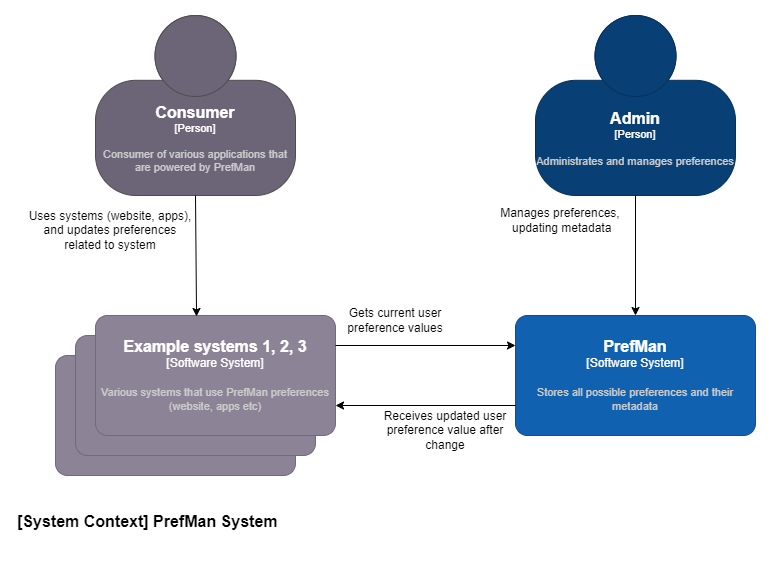

The diagram above was exported from draw.io. Its source (the exported page's mxGraphModel, read from the mxfile embedded in the PNG):
<mxGraphModel dx="1811" dy="1026" grid="1" gridSize="10" guides="1" tooltips="1" connect="1" arrows="1" fold="1" page="1" pageScale="1" pageWidth="850" pageHeight="1100" math="0" shadow="0">
  <root>
    <mxCell id="0" />
    <mxCell id="1" parent="0" />
    <object placeholders="1" c4Name="Admin" c4Type="Person" c4Description="Administrates and manages preferences" label="&lt;font style=&quot;font-size: 16px&quot;&gt;&lt;b&gt;%c4Name%&lt;/b&gt;&lt;/font&gt;&lt;div&gt;[%c4Type%]&lt;/div&gt;&lt;br&gt;&lt;div&gt;&lt;font style=&quot;font-size: 11px&quot;&gt;&lt;font color=&quot;#cccccc&quot;&gt;%c4Description%&lt;/font&gt;&lt;/div&gt;" id="CdMRwRGCYuTQjThIniEg-2">
      <mxCell style="html=1;fontSize=11;dashed=0;whiteSpace=wrap;fillColor=#083F75;strokeColor=#06315C;fontColor=#ffffff;shape=mxgraph.c4.person2;align=center;metaEdit=1;points=[[0.5,0,0],[1,0.5,0],[1,0.75,0],[0.75,1,0],[0.5,1,0],[0.25,1,0],[0,0.75,0],[0,0.5,0]];resizable=0;" parent="1" vertex="1">
        <mxGeometry x="570" y="380" width="200" height="180" as="geometry" />
      </mxCell>
    </object>
    <object placeholders="1" c4Name="Consumer" c4Type="Person" c4Description="Consumer of various applications that are powered by PrefMan" label="&lt;font style=&quot;font-size: 16px&quot;&gt;&lt;b&gt;%c4Name%&lt;/b&gt;&lt;/font&gt;&lt;div&gt;[%c4Type%]&lt;/div&gt;&lt;br&gt;&lt;div&gt;&lt;font style=&quot;font-size: 11px&quot;&gt;&lt;font color=&quot;#cccccc&quot;&gt;%c4Description%&lt;/font&gt;&lt;/div&gt;" id="CdMRwRGCYuTQjThIniEg-4">
      <mxCell style="html=1;fontSize=11;dashed=0;whiteSpace=wrap;fillColor=#6C6477;strokeColor=#4D4D4D;fontColor=#ffffff;shape=mxgraph.c4.person2;align=center;metaEdit=1;points=[[0.5,0,0],[1,0.5,0],[1,0.75,0],[0.75,1,0],[0.5,1,0],[0.25,1,0],[0,0.75,0],[0,0.5,0]];resizable=0;" parent="1" vertex="1">
        <mxGeometry x="130" y="380" width="200" height="180" as="geometry" />
      </mxCell>
    </object>
    <object placeholders="1" c4Name="PrefMan" c4Type="Software System" c4Description="Stores all possible preferences and their metadata" label="&lt;font style=&quot;font-size: 16px&quot;&gt;&lt;b&gt;%c4Name%&lt;/b&gt;&lt;/font&gt;&lt;div&gt;[%c4Type%]&lt;/div&gt;&lt;br&gt;&lt;div&gt;&lt;font style=&quot;font-size: 11px&quot;&gt;&lt;font color=&quot;#cccccc&quot;&gt;%c4Description%&lt;/font&gt;&lt;/div&gt;" id="CdMRwRGCYuTQjThIniEg-9">
      <mxCell style="rounded=1;whiteSpace=wrap;html=1;labelBackgroundColor=none;fillColor=#1061B0;fontColor=#ffffff;align=center;arcSize=10;strokeColor=#0D5091;metaEdit=1;resizable=0;points=[[0.25,0,0],[0.5,0,0],[0.75,0,0],[1,0.25,0],[1,0.5,0],[1,0.75,0],[0.75,1,0],[0.5,1,0],[0.25,1,0],[0,0.75,0],[0,0.5,0],[0,0.25,0]];" parent="1" vertex="1">
        <mxGeometry x="550" y="680" width="240" height="120" as="geometry" />
      </mxCell>
    </object>
    <object placeholders="1" c4Name="External system name" c4Type="Software System" c4Description="Description of external software system." label="&lt;font style=&quot;font-size: 16px&quot;&gt;&lt;b&gt;%c4Name%&lt;/b&gt;&lt;/font&gt;&lt;div&gt;[%c4Type%]&lt;/div&gt;&lt;br&gt;&lt;div&gt;&lt;font style=&quot;font-size: 11px&quot;&gt;&lt;font color=&quot;#cccccc&quot;&gt;%c4Description%&lt;/font&gt;&lt;/div&gt;" id="CdMRwRGCYuTQjThIniEg-11">
      <mxCell style="rounded=1;whiteSpace=wrap;html=1;labelBackgroundColor=none;fillColor=#8C8496;fontColor=#ffffff;align=center;arcSize=10;strokeColor=#736782;metaEdit=1;resizable=0;points=[[0.25,0,0],[0.5,0,0],[0.75,0,0],[1,0.25,0],[1,0.5,0],[1,0.75,0],[0.75,1,0],[0.5,1,0],[0.25,1,0],[0,0.75,0],[0,0.5,0],[0,0.25,0]];" parent="1" vertex="1">
        <mxGeometry x="90" y="720" width="240" height="120" as="geometry" />
      </mxCell>
    </object>
    <object placeholders="1" c4Name="External system name" c4Type="Software System" c4Description="Description of external software system." label="&lt;font style=&quot;font-size: 16px&quot;&gt;&lt;b&gt;%c4Name%&lt;/b&gt;&lt;/font&gt;&lt;div&gt;[%c4Type%]&lt;/div&gt;&lt;br&gt;&lt;div&gt;&lt;font style=&quot;font-size: 11px&quot;&gt;&lt;font color=&quot;#cccccc&quot;&gt;%c4Description%&lt;/font&gt;&lt;/div&gt;" id="CdMRwRGCYuTQjThIniEg-13">
      <mxCell style="rounded=1;whiteSpace=wrap;html=1;labelBackgroundColor=none;fillColor=#8C8496;fontColor=#ffffff;align=center;arcSize=10;strokeColor=#736782;metaEdit=1;resizable=0;points=[[0.25,0,0],[0.5,0,0],[0.75,0,0],[1,0.25,0],[1,0.5,0],[1,0.75,0],[0.75,1,0],[0.5,1,0],[0.25,1,0],[0,0.75,0],[0,0.5,0],[0,0.25,0]];" parent="1" vertex="1">
        <mxGeometry x="110" y="700" width="240" height="120" as="geometry" />
      </mxCell>
    </object>
    <object placeholders="1" c4Name="Example systems 1, 2, 3" c4Type="Software System" c4Description="Various systems that use PrefMan preferences (website, apps etc)" label="&lt;font style=&quot;font-size: 16px&quot;&gt;&lt;b&gt;%c4Name%&lt;/b&gt;&lt;/font&gt;&lt;div&gt;[%c4Type%]&lt;/div&gt;&lt;br&gt;&lt;div&gt;&lt;font style=&quot;font-size: 11px&quot;&gt;&lt;font color=&quot;#cccccc&quot;&gt;%c4Description%&lt;/font&gt;&lt;/div&gt;" id="CdMRwRGCYuTQjThIniEg-14">
      <mxCell style="rounded=1;whiteSpace=wrap;html=1;labelBackgroundColor=none;fillColor=#8C8496;fontColor=#ffffff;align=center;arcSize=10;strokeColor=#736782;metaEdit=1;resizable=0;points=[[0.25,0,0],[0.5,0,0],[0.75,0,0],[1,0.25,0],[1,0.5,0],[1,0.75,0],[0.75,1,0],[0.5,1,0],[0.25,1,0],[0,0.75,0],[0,0.5,0],[0,0.25,0]];" parent="1" vertex="1">
        <mxGeometry x="130" y="680" width="240" height="120" as="geometry" />
      </mxCell>
    </object>
    <mxCell id="CdMRwRGCYuTQjThIniEg-26" value="" style="endArrow=classic;html=1;rounded=0;exitX=0.5;exitY=1;exitDx=0;exitDy=0;exitPerimeter=0;entryX=0.421;entryY=0.008;entryDx=0;entryDy=0;entryPerimeter=0;" parent="1" source="CdMRwRGCYuTQjThIniEg-4" target="CdMRwRGCYuTQjThIniEg-14" edge="1">
      <mxGeometry width="50" height="50" relative="1" as="geometry">
        <mxPoint x="400" y="670" as="sourcePoint" />
        <mxPoint x="450" y="620" as="targetPoint" />
      </mxGeometry>
    </mxCell>
    <mxCell id="CdMRwRGCYuTQjThIniEg-27" value="Uses systems (website, apps), and updates preferences related to system" style="text;html=1;strokeColor=none;fillColor=none;align=center;verticalAlign=middle;whiteSpace=wrap;rounded=0;" parent="1" vertex="1">
      <mxGeometry x="60" y="580" width="170" height="30" as="geometry" />
    </mxCell>
    <mxCell id="CdMRwRGCYuTQjThIniEg-30" value="" style="endArrow=classic;html=1;rounded=0;exitX=0.5;exitY=1;exitDx=0;exitDy=0;exitPerimeter=0;entryX=0.5;entryY=0;entryDx=0;entryDy=0;entryPerimeter=0;" parent="1" source="CdMRwRGCYuTQjThIniEg-2" target="CdMRwRGCYuTQjThIniEg-9" edge="1">
      <mxGeometry width="50" height="50" relative="1" as="geometry">
        <mxPoint x="400" y="640" as="sourcePoint" />
        <mxPoint x="450" y="590" as="targetPoint" />
      </mxGeometry>
    </mxCell>
    <mxCell id="CdMRwRGCYuTQjThIniEg-32" value="" style="endArrow=classic;html=1;rounded=0;exitX=1;exitY=0.25;exitDx=0;exitDy=0;exitPerimeter=0;entryX=0;entryY=0.25;entryDx=0;entryDy=0;entryPerimeter=0;" parent="1" source="CdMRwRGCYuTQjThIniEg-14" target="CdMRwRGCYuTQjThIniEg-9" edge="1">
      <mxGeometry width="50" height="50" relative="1" as="geometry">
        <mxPoint x="400" y="650" as="sourcePoint" />
        <mxPoint x="450" y="600" as="targetPoint" />
      </mxGeometry>
    </mxCell>
    <mxCell id="CdMRwRGCYuTQjThIniEg-33" value="Gets current user preference values" style="text;html=1;strokeColor=none;fillColor=none;align=center;verticalAlign=middle;whiteSpace=wrap;rounded=0;" parent="1" vertex="1">
      <mxGeometry x="360" y="670" width="140" height="30" as="geometry" />
    </mxCell>
    <mxCell id="CdMRwRGCYuTQjThIniEg-34" value="" style="endArrow=classic;html=1;rounded=0;exitX=0;exitY=0.75;exitDx=0;exitDy=0;exitPerimeter=0;entryX=1;entryY=0.75;entryDx=0;entryDy=0;entryPerimeter=0;" parent="1" source="CdMRwRGCYuTQjThIniEg-9" target="CdMRwRGCYuTQjThIniEg-14" edge="1">
      <mxGeometry width="50" height="50" relative="1" as="geometry">
        <mxPoint x="400" y="640" as="sourcePoint" />
        <mxPoint x="450" y="590" as="targetPoint" />
      </mxGeometry>
    </mxCell>
    <mxCell id="CdMRwRGCYuTQjThIniEg-35" value="Receives updated user preference value after change" style="text;html=1;strokeColor=none;fillColor=none;align=center;verticalAlign=middle;whiteSpace=wrap;rounded=0;" parent="1" vertex="1">
      <mxGeometry x="410" y="780" width="140" height="30" as="geometry" />
    </mxCell>
    <object placeholders="1" c4Name="[System Context] PrefMan System" c4Type="ContainerScopeBoundary" c4Description="" label="&lt;font style=&quot;font-size: 16px&quot;&gt;&lt;b&gt;&lt;div style=&quot;text-align: left&quot;&gt;%c4Name%&lt;/div&gt;&lt;/b&gt;&lt;/font&gt;&lt;div style=&quot;text-align: left&quot;&gt;%c4Description%&lt;/div&gt;" id="gCdKozuF8-gmS0V5m4RB-1">
      <mxCell style="text;html=1;strokeColor=none;fillColor=none;align=left;verticalAlign=top;whiteSpace=wrap;rounded=0;metaEdit=1;allowArrows=0;resizable=1;rotatable=0;connectable=0;recursiveResize=0;expand=0;pointerEvents=0;points=[[0.25,0,0],[0.5,0,0],[0.75,0,0],[1,0.25,0],[1,0.5,0],[1,0.75,0],[0.75,1,0],[0.5,1,0],[0.25,1,0],[0,0.75,0],[0,0.5,0],[0,0.25,0]];" parent="1" vertex="1">
        <mxGeometry x="50" y="870" width="280" height="40" as="geometry" />
      </mxCell>
    </object>
    <mxCell id="9115qc8EFvrReu_JlRVW-1" value="Manages preferences,&lt;br&gt;&amp;nbsp;updating metadata" style="text;html=1;strokeColor=none;fillColor=none;align=center;verticalAlign=middle;whiteSpace=wrap;rounded=0;" vertex="1" parent="1">
      <mxGeometry x="500" y="570" width="190" height="30" as="geometry" />
    </mxCell>
  </root>
</mxGraphModel>